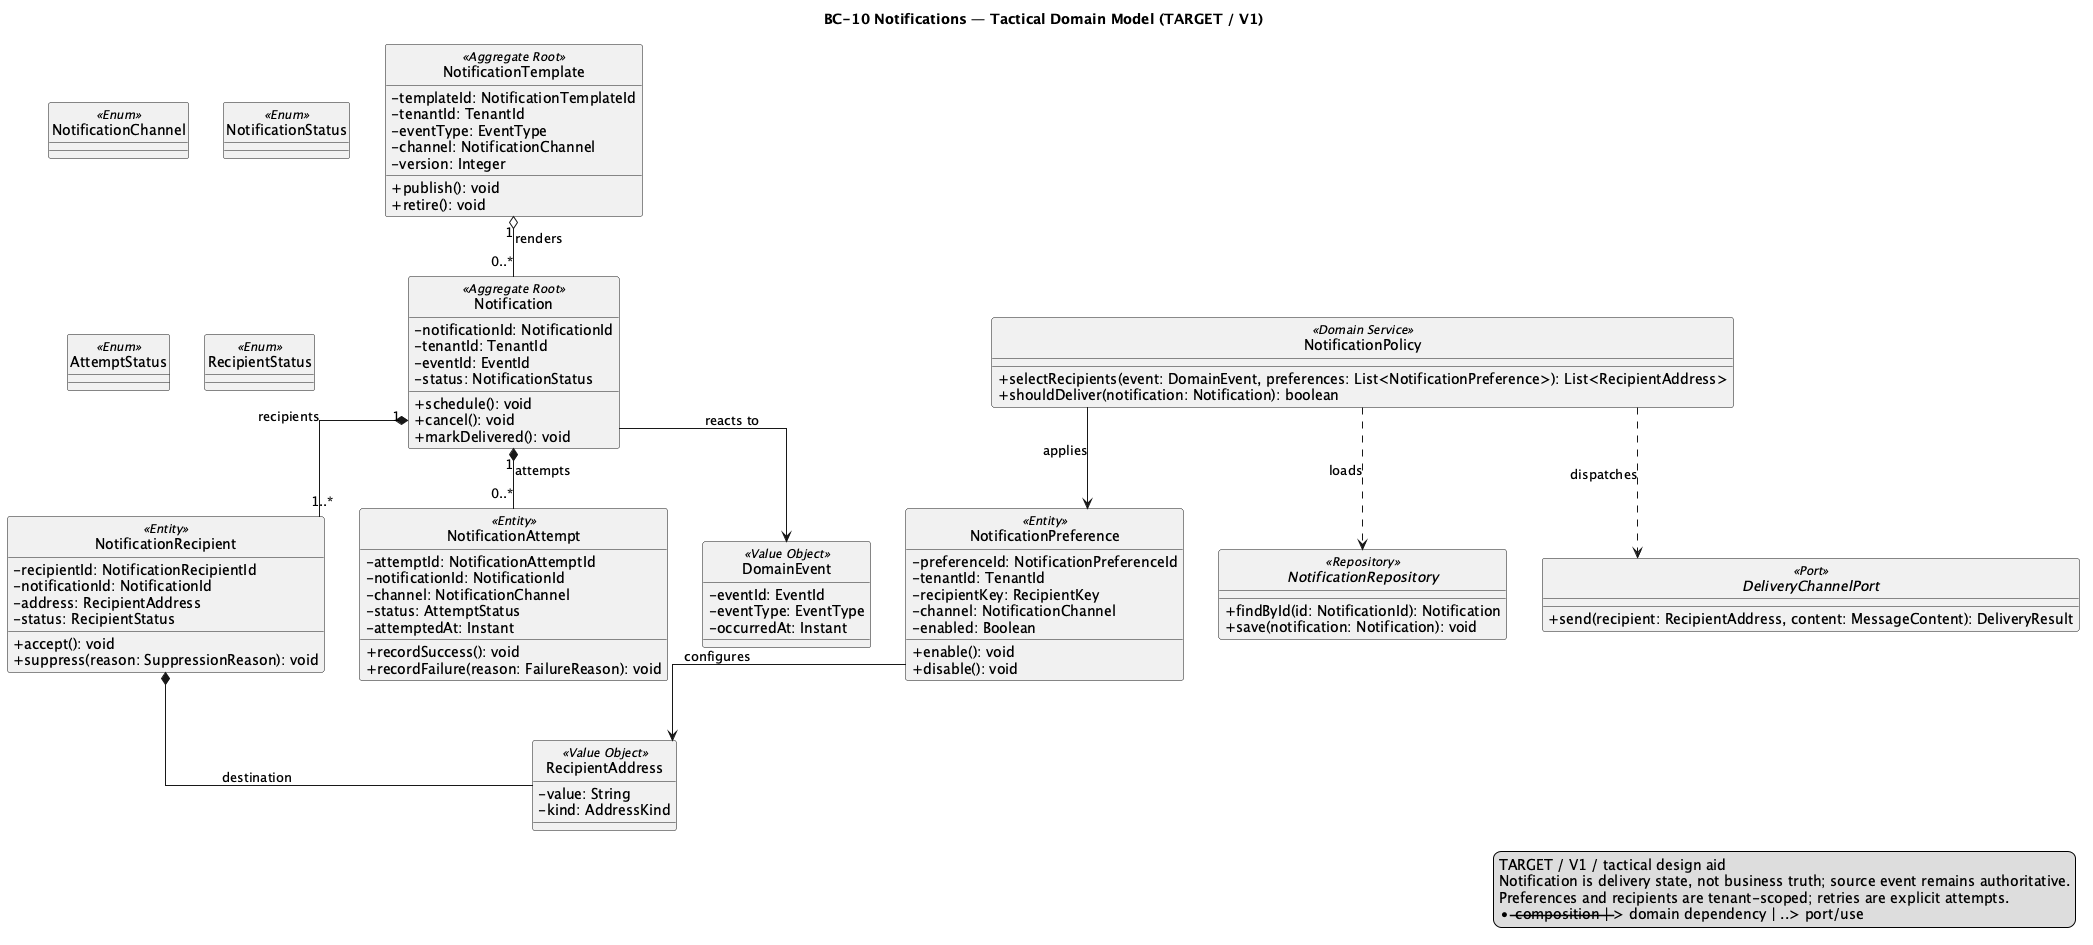

The diagram above was rendered by PlantUML. Its source (embedded in the PNG):
@startuml BC10_Notifications
title BC-10 Notifications — Tactical Domain Model (TARGET / V1)
hide circle
skinparam classAttributeIconSize 0
skinparam shadowing false
skinparam linetype ortho

class NotificationTemplate <<Aggregate Root>> {
  -templateId: NotificationTemplateId
  -tenantId: TenantId
  -eventType: EventType
  -channel: NotificationChannel
  -version: Integer
  +publish(): void
  +retire(): void
}

class Notification <<Aggregate Root>> {
  -notificationId: NotificationId
  -tenantId: TenantId
  -eventId: EventId
  -status: NotificationStatus
  +schedule(): void
  +cancel(): void
  +markDelivered(): void
}

class NotificationRecipient <<Entity>> {
  -recipientId: NotificationRecipientId
  -notificationId: NotificationId
  -address: RecipientAddress
  -status: RecipientStatus
  +accept(): void
  +suppress(reason: SuppressionReason): void
}

class NotificationPreference <<Entity>> {
  -preferenceId: NotificationPreferenceId
  -tenantId: TenantId
  -recipientKey: RecipientKey
  -channel: NotificationChannel
  -enabled: Boolean
  +enable(): void
  +disable(): void
}

class NotificationAttempt <<Entity>> {
  -attemptId: NotificationAttemptId
  -notificationId: NotificationId
  -channel: NotificationChannel
  -status: AttemptStatus
  -attemptedAt: Instant
  +recordSuccess(): void
  +recordFailure(reason: FailureReason): void
}

class NotificationPolicy <<Domain Service>> {
  +selectRecipients(event: DomainEvent, preferences: List<NotificationPreference>): List<RecipientAddress>
  +shouldDeliver(notification: Notification): boolean
}

class RecipientAddress <<Value Object>> {
  -value: String
  -kind: AddressKind
}

class DomainEvent <<Value Object>> {
  -eventId: EventId
  -eventType: EventType
  -occurredAt: Instant
}

interface NotificationRepository <<Repository>> {
  +findById(id: NotificationId): Notification
  +save(notification: Notification): void
}

interface DeliveryChannelPort <<Port>> {
  +send(recipient: RecipientAddress, content: MessageContent): DeliveryResult
}

enum NotificationChannel <<Enum>>
enum NotificationStatus <<Enum>>
enum AttemptStatus <<Enum>>
enum RecipientStatus <<Enum>>

NotificationTemplate "1" o-- "0..*" Notification : renders
Notification "1" *-- "1..*" NotificationRecipient : recipients
Notification "1" *-- "0..*" NotificationAttempt : attempts
NotificationRecipient *-- RecipientAddress : destination
Notification --> DomainEvent : reacts to
NotificationPreference --> RecipientAddress : configures
NotificationPolicy ..> NotificationRepository : loads
NotificationPolicy ..> DeliveryChannelPort : dispatches
NotificationPolicy --> NotificationPreference : applies

legend right
TARGET / V1 / tactical design aid
Notification is delivery state, not business truth; source event remains authoritative.
Preferences and recipients are tenant-scoped; retries are explicit attempts.
*-- composition | --> domain dependency | ..> port/use
endlegend
@enduml